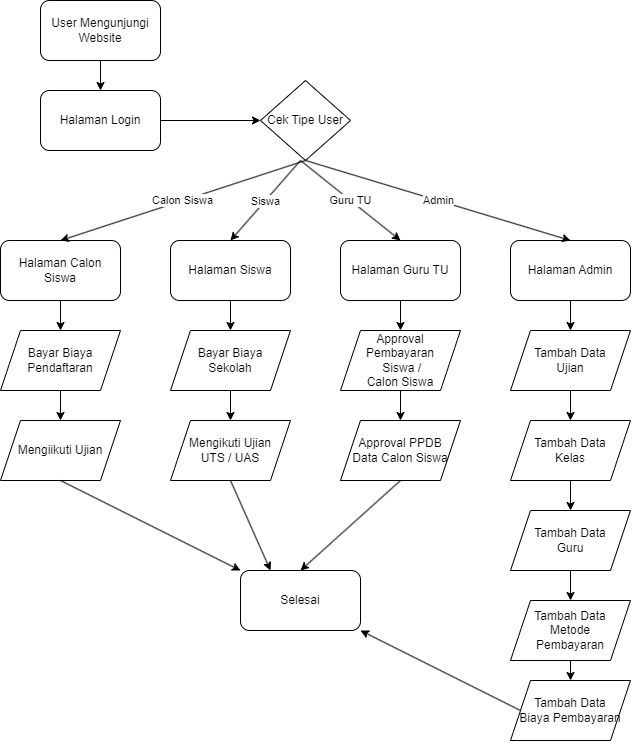

The diagram above was exported from draw.io. Its source (the exported page's mxGraphModel, read from the mxfile embedded in the PNG):
<mxGraphModel dx="1389" dy="906" grid="0" gridSize="10" guides="1" tooltips="1" connect="1" arrows="1" fold="1" page="1" pageScale="1" pageWidth="1169" pageHeight="827" background="#ffffff" math="0" shadow="0">
  <root>
    <mxCell id="0" />
    <mxCell id="1" parent="0" />
    <mxCell id="45" value="" style="edgeStyle=elbowEdgeStyle;elbow=horizontal;exitX=1;exitY=0.5;exitPerimeter=0;entryX=0.905;entryY=0.5;entryPerimeter=0;fontStyle=1;strokeColor=#003366;strokeWidth=1;html=1;" parent="1" target="34" edge="1">
      <mxGeometry width="100" height="100" as="geometry">
        <mxPoint x="380.5" y="1119.25" as="sourcePoint" />
        <mxPoint x="100" as="targetPoint" />
        <Array as="points">
          <mxPoint x="950" y="1320" />
        </Array>
      </mxGeometry>
    </mxCell>
    <mxCell id="SkdfXTc7U5SoFgwyRIFH-55" value="User Mengunjungi Website" style="rounded=1;whiteSpace=wrap;html=1;" vertex="1" parent="1">
      <mxGeometry x="310" y="43" width="120" height="60" as="geometry" />
    </mxCell>
    <mxCell id="SkdfXTc7U5SoFgwyRIFH-56" value="Halaman Login" style="rounded=1;whiteSpace=wrap;html=1;" vertex="1" parent="1">
      <mxGeometry x="310" y="133" width="120" height="60" as="geometry" />
    </mxCell>
    <mxCell id="SkdfXTc7U5SoFgwyRIFH-57" value="Cek Tipe User" style="rhombus;whiteSpace=wrap;html=1;" vertex="1" parent="1">
      <mxGeometry x="530" y="123" width="90" height="80" as="geometry" />
    </mxCell>
    <mxCell id="SkdfXTc7U5SoFgwyRIFH-58" value="" style="endArrow=classic;html=1;rounded=0;exitX=0.5;exitY=1;exitDx=0;exitDy=0;entryX=0.5;entryY=0;entryDx=0;entryDy=0;" edge="1" parent="1" source="SkdfXTc7U5SoFgwyRIFH-55" target="SkdfXTc7U5SoFgwyRIFH-56">
      <mxGeometry width="50" height="50" relative="1" as="geometry">
        <mxPoint x="450" y="143" as="sourcePoint" />
        <mxPoint x="500" y="93" as="targetPoint" />
      </mxGeometry>
    </mxCell>
    <mxCell id="SkdfXTc7U5SoFgwyRIFH-59" value="" style="endArrow=classic;html=1;rounded=0;exitX=1;exitY=0.5;exitDx=0;exitDy=0;entryX=0;entryY=0.5;entryDx=0;entryDy=0;" edge="1" parent="1" source="SkdfXTc7U5SoFgwyRIFH-56" target="SkdfXTc7U5SoFgwyRIFH-57">
      <mxGeometry width="50" height="50" relative="1" as="geometry">
        <mxPoint x="670" y="323" as="sourcePoint" />
        <mxPoint x="720" y="273" as="targetPoint" />
      </mxGeometry>
    </mxCell>
    <mxCell id="SkdfXTc7U5SoFgwyRIFH-60" value="Halaman Calon Siswa" style="rounded=1;whiteSpace=wrap;html=1;" vertex="1" parent="1">
      <mxGeometry x="270" y="283" width="120" height="60" as="geometry" />
    </mxCell>
    <mxCell id="SkdfXTc7U5SoFgwyRIFH-61" value="Halaman Siswa" style="rounded=1;whiteSpace=wrap;html=1;" vertex="1" parent="1">
      <mxGeometry x="440" y="283" width="120" height="60" as="geometry" />
    </mxCell>
    <mxCell id="SkdfXTc7U5SoFgwyRIFH-62" value="Halaman Guru TU" style="rounded=1;whiteSpace=wrap;html=1;" vertex="1" parent="1">
      <mxGeometry x="610" y="283" width="120" height="60" as="geometry" />
    </mxCell>
    <mxCell id="SkdfXTc7U5SoFgwyRIFH-63" value="Halaman Admin" style="rounded=1;whiteSpace=wrap;html=1;" vertex="1" parent="1">
      <mxGeometry x="780" y="283" width="120" height="60" as="geometry" />
    </mxCell>
    <mxCell id="SkdfXTc7U5SoFgwyRIFH-64" value="Calon Siswa" style="endArrow=classic;html=1;rounded=0;exitX=0.5;exitY=1;exitDx=0;exitDy=0;entryX=0.5;entryY=0;entryDx=0;entryDy=0;" edge="1" parent="1" source="SkdfXTc7U5SoFgwyRIFH-57" target="SkdfXTc7U5SoFgwyRIFH-60">
      <mxGeometry width="50" height="50" relative="1" as="geometry">
        <mxPoint x="670" y="323" as="sourcePoint" />
        <mxPoint x="720" y="273" as="targetPoint" />
      </mxGeometry>
    </mxCell>
    <mxCell id="SkdfXTc7U5SoFgwyRIFH-65" value="Siswa" style="endArrow=classic;html=1;rounded=0;entryX=0.5;entryY=0;entryDx=0;entryDy=0;" edge="1" parent="1" target="SkdfXTc7U5SoFgwyRIFH-61">
      <mxGeometry width="50" height="50" relative="1" as="geometry">
        <mxPoint x="570" y="203" as="sourcePoint" />
        <mxPoint x="720" y="273" as="targetPoint" />
      </mxGeometry>
    </mxCell>
    <mxCell id="SkdfXTc7U5SoFgwyRIFH-66" value="Guru TU" style="endArrow=classic;html=1;rounded=0;entryX=0.5;entryY=0;entryDx=0;entryDy=0;" edge="1" parent="1" target="SkdfXTc7U5SoFgwyRIFH-62">
      <mxGeometry width="50" height="50" relative="1" as="geometry">
        <mxPoint x="570" y="203" as="sourcePoint" />
        <mxPoint x="720" y="273" as="targetPoint" />
      </mxGeometry>
    </mxCell>
    <mxCell id="SkdfXTc7U5SoFgwyRIFH-67" value="Admin" style="endArrow=classic;html=1;rounded=0;exitX=0.5;exitY=1;exitDx=0;exitDy=0;entryX=0.5;entryY=0;entryDx=0;entryDy=0;" edge="1" parent="1" source="SkdfXTc7U5SoFgwyRIFH-57" target="SkdfXTc7U5SoFgwyRIFH-63">
      <mxGeometry width="50" height="50" relative="1" as="geometry">
        <mxPoint x="670" y="323" as="sourcePoint" />
        <mxPoint x="720" y="273" as="targetPoint" />
      </mxGeometry>
    </mxCell>
    <mxCell id="SkdfXTc7U5SoFgwyRIFH-68" value="Bayar Biaya Pendaftaran" style="shape=parallelogram;perimeter=parallelogramPerimeter;whiteSpace=wrap;html=1;fixedSize=1;" vertex="1" parent="1">
      <mxGeometry x="270" y="373" width="120" height="60" as="geometry" />
    </mxCell>
    <mxCell id="SkdfXTc7U5SoFgwyRIFH-69" value="Mengiikuti Ujian" style="shape=parallelogram;perimeter=parallelogramPerimeter;whiteSpace=wrap;html=1;fixedSize=1;" vertex="1" parent="1">
      <mxGeometry x="270" y="463" width="120" height="60" as="geometry" />
    </mxCell>
    <mxCell id="SkdfXTc7U5SoFgwyRIFH-70" value="Selesai" style="rounded=1;whiteSpace=wrap;html=1;" vertex="1" parent="1">
      <mxGeometry x="510" y="613" width="120" height="60" as="geometry" />
    </mxCell>
    <mxCell id="SkdfXTc7U5SoFgwyRIFH-71" value="" style="endArrow=classic;html=1;rounded=0;exitX=0.5;exitY=1;exitDx=0;exitDy=0;entryX=0.5;entryY=0;entryDx=0;entryDy=0;" edge="1" parent="1" source="SkdfXTc7U5SoFgwyRIFH-60" target="SkdfXTc7U5SoFgwyRIFH-68">
      <mxGeometry width="50" height="50" relative="1" as="geometry">
        <mxPoint x="670" y="393" as="sourcePoint" />
        <mxPoint x="720" y="343" as="targetPoint" />
      </mxGeometry>
    </mxCell>
    <mxCell id="SkdfXTc7U5SoFgwyRIFH-72" value="" style="endArrow=classic;html=1;rounded=0;exitX=0.5;exitY=1;exitDx=0;exitDy=0;entryX=0.5;entryY=0;entryDx=0;entryDy=0;" edge="1" parent="1" source="SkdfXTc7U5SoFgwyRIFH-68" target="SkdfXTc7U5SoFgwyRIFH-69">
      <mxGeometry width="50" height="50" relative="1" as="geometry">
        <mxPoint x="670" y="393" as="sourcePoint" />
        <mxPoint x="720" y="343" as="targetPoint" />
      </mxGeometry>
    </mxCell>
    <mxCell id="SkdfXTc7U5SoFgwyRIFH-73" value="" style="endArrow=classic;html=1;rounded=0;exitX=0.5;exitY=1;exitDx=0;exitDy=0;" edge="1" parent="1" source="SkdfXTc7U5SoFgwyRIFH-69" target="SkdfXTc7U5SoFgwyRIFH-70">
      <mxGeometry width="50" height="50" relative="1" as="geometry">
        <mxPoint x="670" y="393" as="sourcePoint" />
        <mxPoint x="720" y="343" as="targetPoint" />
      </mxGeometry>
    </mxCell>
    <mxCell id="SkdfXTc7U5SoFgwyRIFH-75" value="Bayar Biaya &lt;br&gt;Sekolah" style="shape=parallelogram;perimeter=parallelogramPerimeter;whiteSpace=wrap;html=1;fixedSize=1;" vertex="1" parent="1">
      <mxGeometry x="440" y="373" width="120" height="60" as="geometry" />
    </mxCell>
    <mxCell id="SkdfXTc7U5SoFgwyRIFH-76" value="Mengikuti Ujian &lt;br&gt;UTS / UAS" style="shape=parallelogram;perimeter=parallelogramPerimeter;whiteSpace=wrap;html=1;fixedSize=1;" vertex="1" parent="1">
      <mxGeometry x="440" y="463" width="120" height="60" as="geometry" />
    </mxCell>
    <mxCell id="SkdfXTc7U5SoFgwyRIFH-77" value="Approval Pembayaran&lt;br&gt;&amp;nbsp;Siswa / &lt;br&gt;Calon Siswa" style="shape=parallelogram;perimeter=parallelogramPerimeter;whiteSpace=wrap;html=1;fixedSize=1;" vertex="1" parent="1">
      <mxGeometry x="610" y="373" width="120" height="60" as="geometry" />
    </mxCell>
    <mxCell id="SkdfXTc7U5SoFgwyRIFH-78" value="Approval PPDB &lt;br&gt;Data Calon Siswa" style="shape=parallelogram;perimeter=parallelogramPerimeter;whiteSpace=wrap;html=1;fixedSize=1;" vertex="1" parent="1">
      <mxGeometry x="610" y="463" width="120" height="60" as="geometry" />
    </mxCell>
    <mxCell id="SkdfXTc7U5SoFgwyRIFH-79" value="" style="endArrow=classic;html=1;rounded=0;exitX=0.5;exitY=1;exitDx=0;exitDy=0;entryX=0.5;entryY=0;entryDx=0;entryDy=0;" edge="1" parent="1" source="SkdfXTc7U5SoFgwyRIFH-61" target="SkdfXTc7U5SoFgwyRIFH-75">
      <mxGeometry width="50" height="50" relative="1" as="geometry">
        <mxPoint x="670" y="383" as="sourcePoint" />
        <mxPoint x="720" y="333" as="targetPoint" />
      </mxGeometry>
    </mxCell>
    <mxCell id="SkdfXTc7U5SoFgwyRIFH-80" value="" style="endArrow=classic;html=1;rounded=0;exitX=0.5;exitY=1;exitDx=0;exitDy=0;entryX=0.5;entryY=0;entryDx=0;entryDy=0;" edge="1" parent="1" source="SkdfXTc7U5SoFgwyRIFH-75" target="SkdfXTc7U5SoFgwyRIFH-76">
      <mxGeometry width="50" height="50" relative="1" as="geometry">
        <mxPoint x="670" y="383" as="sourcePoint" />
        <mxPoint x="720" y="333" as="targetPoint" />
      </mxGeometry>
    </mxCell>
    <mxCell id="SkdfXTc7U5SoFgwyRIFH-81" value="" style="endArrow=classic;html=1;rounded=0;exitX=0.5;exitY=1;exitDx=0;exitDy=0;entryX=0.25;entryY=0;entryDx=0;entryDy=0;" edge="1" parent="1" source="SkdfXTc7U5SoFgwyRIFH-76" target="SkdfXTc7U5SoFgwyRIFH-70">
      <mxGeometry width="50" height="50" relative="1" as="geometry">
        <mxPoint x="670" y="383" as="sourcePoint" />
        <mxPoint x="720" y="333" as="targetPoint" />
      </mxGeometry>
    </mxCell>
    <mxCell id="SkdfXTc7U5SoFgwyRIFH-83" value="" style="endArrow=classic;html=1;rounded=0;exitX=0.5;exitY=1;exitDx=0;exitDy=0;entryX=0.5;entryY=0;entryDx=0;entryDy=0;" edge="1" parent="1" source="SkdfXTc7U5SoFgwyRIFH-62" target="SkdfXTc7U5SoFgwyRIFH-77">
      <mxGeometry width="50" height="50" relative="1" as="geometry">
        <mxPoint x="670" y="383" as="sourcePoint" />
        <mxPoint x="720" y="333" as="targetPoint" />
      </mxGeometry>
    </mxCell>
    <mxCell id="SkdfXTc7U5SoFgwyRIFH-84" value="" style="endArrow=classic;html=1;rounded=0;exitX=0.5;exitY=1;exitDx=0;exitDy=0;entryX=0.5;entryY=0;entryDx=0;entryDy=0;" edge="1" parent="1" source="SkdfXTc7U5SoFgwyRIFH-77" target="SkdfXTc7U5SoFgwyRIFH-78">
      <mxGeometry width="50" height="50" relative="1" as="geometry">
        <mxPoint x="670" y="383" as="sourcePoint" />
        <mxPoint x="720" y="333" as="targetPoint" />
      </mxGeometry>
    </mxCell>
    <mxCell id="SkdfXTc7U5SoFgwyRIFH-85" value="" style="endArrow=classic;html=1;rounded=0;exitX=0.5;exitY=1;exitDx=0;exitDy=0;entryX=0.5;entryY=0;entryDx=0;entryDy=0;" edge="1" parent="1" source="SkdfXTc7U5SoFgwyRIFH-78" target="SkdfXTc7U5SoFgwyRIFH-70">
      <mxGeometry width="50" height="50" relative="1" as="geometry">
        <mxPoint x="670" y="383" as="sourcePoint" />
        <mxPoint x="720" y="333" as="targetPoint" />
      </mxGeometry>
    </mxCell>
    <mxCell id="SkdfXTc7U5SoFgwyRIFH-86" value="Tambah Data &lt;br&gt;Ujian" style="shape=parallelogram;perimeter=parallelogramPerimeter;whiteSpace=wrap;html=1;fixedSize=1;" vertex="1" parent="1">
      <mxGeometry x="780" y="373" width="120" height="60" as="geometry" />
    </mxCell>
    <mxCell id="SkdfXTc7U5SoFgwyRIFH-87" value="Tambah Data &lt;br&gt;Kelas" style="shape=parallelogram;perimeter=parallelogramPerimeter;whiteSpace=wrap;html=1;fixedSize=1;" vertex="1" parent="1">
      <mxGeometry x="780" y="463" width="120" height="60" as="geometry" />
    </mxCell>
    <mxCell id="SkdfXTc7U5SoFgwyRIFH-88" value="Tambah Data &lt;br&gt;Guru" style="shape=parallelogram;perimeter=parallelogramPerimeter;whiteSpace=wrap;html=1;fixedSize=1;" vertex="1" parent="1">
      <mxGeometry x="780" y="553" width="120" height="60" as="geometry" />
    </mxCell>
    <mxCell id="SkdfXTc7U5SoFgwyRIFH-89" value="Tambah Data &lt;br&gt;Metode &lt;br&gt;Pembayaran" style="shape=parallelogram;perimeter=parallelogramPerimeter;whiteSpace=wrap;html=1;fixedSize=1;" vertex="1" parent="1">
      <mxGeometry x="780" y="643" width="120" height="60" as="geometry" />
    </mxCell>
    <mxCell id="SkdfXTc7U5SoFgwyRIFH-90" value="Tambah Data &lt;br&gt;Biaya Pembayaran" style="shape=parallelogram;perimeter=parallelogramPerimeter;whiteSpace=wrap;html=1;fixedSize=1;" vertex="1" parent="1">
      <mxGeometry x="780" y="723" width="120" height="60" as="geometry" />
    </mxCell>
    <mxCell id="SkdfXTc7U5SoFgwyRIFH-91" value="" style="endArrow=classic;html=1;rounded=0;exitX=0.5;exitY=1;exitDx=0;exitDy=0;entryX=0.5;entryY=0;entryDx=0;entryDy=0;" edge="1" parent="1" source="SkdfXTc7U5SoFgwyRIFH-63" target="SkdfXTc7U5SoFgwyRIFH-86">
      <mxGeometry width="50" height="50" relative="1" as="geometry">
        <mxPoint x="670" y="503" as="sourcePoint" />
        <mxPoint x="720" y="453" as="targetPoint" />
      </mxGeometry>
    </mxCell>
    <mxCell id="SkdfXTc7U5SoFgwyRIFH-96" value="" style="endArrow=classic;html=1;rounded=0;exitX=0.5;exitY=1;exitDx=0;exitDy=0;entryX=0.5;entryY=0;entryDx=0;entryDy=0;" edge="1" parent="1" source="SkdfXTc7U5SoFgwyRIFH-86" target="SkdfXTc7U5SoFgwyRIFH-87">
      <mxGeometry width="50" height="50" relative="1" as="geometry">
        <mxPoint x="850" y="353" as="sourcePoint" />
        <mxPoint x="850" y="383" as="targetPoint" />
      </mxGeometry>
    </mxCell>
    <mxCell id="SkdfXTc7U5SoFgwyRIFH-97" value="" style="endArrow=classic;html=1;rounded=0;exitX=0.5;exitY=1;exitDx=0;exitDy=0;entryX=0.5;entryY=0;entryDx=0;entryDy=0;" edge="1" parent="1" source="SkdfXTc7U5SoFgwyRIFH-87" target="SkdfXTc7U5SoFgwyRIFH-88">
      <mxGeometry width="50" height="50" relative="1" as="geometry">
        <mxPoint x="780" y="543" as="sourcePoint" />
        <mxPoint x="830" y="493" as="targetPoint" />
      </mxGeometry>
    </mxCell>
    <mxCell id="SkdfXTc7U5SoFgwyRIFH-98" value="" style="endArrow=classic;html=1;rounded=0;exitX=0.5;exitY=1;exitDx=0;exitDy=0;entryX=0.5;entryY=0;entryDx=0;entryDy=0;" edge="1" parent="1" source="SkdfXTc7U5SoFgwyRIFH-88" target="SkdfXTc7U5SoFgwyRIFH-89">
      <mxGeometry width="50" height="50" relative="1" as="geometry">
        <mxPoint x="780" y="543" as="sourcePoint" />
        <mxPoint x="830" y="493" as="targetPoint" />
      </mxGeometry>
    </mxCell>
    <mxCell id="SkdfXTc7U5SoFgwyRIFH-99" value="" style="endArrow=classic;html=1;rounded=0;exitX=0.5;exitY=1;exitDx=0;exitDy=0;entryX=0.5;entryY=0;entryDx=0;entryDy=0;" edge="1" parent="1" source="SkdfXTc7U5SoFgwyRIFH-89" target="SkdfXTc7U5SoFgwyRIFH-90">
      <mxGeometry width="50" height="50" relative="1" as="geometry">
        <mxPoint x="730" y="713" as="sourcePoint" />
        <mxPoint x="780" y="663" as="targetPoint" />
      </mxGeometry>
    </mxCell>
    <mxCell id="SkdfXTc7U5SoFgwyRIFH-100" value="" style="endArrow=classic;html=1;rounded=0;exitX=0;exitY=0.5;exitDx=0;exitDy=0;entryX=1;entryY=1;entryDx=0;entryDy=0;" edge="1" parent="1" source="SkdfXTc7U5SoFgwyRIFH-90" target="SkdfXTc7U5SoFgwyRIFH-70">
      <mxGeometry width="50" height="50" relative="1" as="geometry">
        <mxPoint x="590" y="623" as="sourcePoint" />
        <mxPoint x="640" y="573" as="targetPoint" />
      </mxGeometry>
    </mxCell>
  </root>
</mxGraphModel>